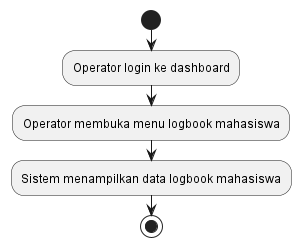

The diagram above was rendered by PlantUML. Its source (embedded in the PNG):
@startuml
start
:Operator login ke dashboard;
:Operator membuka menu logbook mahasiswa;
:Sistem menampilkan data logbook mahasiswa;
stop
@enduml